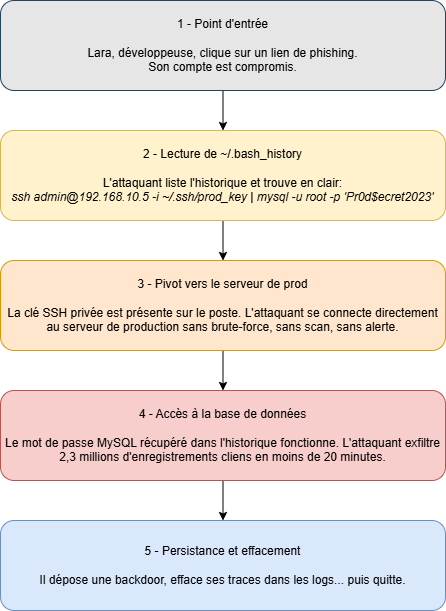

The diagram above was exported from draw.io. Its source (the exported page's mxGraphModel, read from the mxfile embedded in the PNG):
<mxGraphModel dx="1371" dy="812" grid="1" gridSize="10" guides="1" tooltips="1" connect="1" arrows="1" fold="1" page="1" pageScale="1" pageWidth="827" pageHeight="1169" math="0" shadow="0">
  <root>
    <mxCell id="0" />
    <mxCell id="1" parent="0" />
    <mxCell id="1OtI1weD7nB6SUXqZyP9-4" edge="1" parent="1" source="i44dTGbaWupyrgnJvIgF-1" style="edgeStyle=orthogonalEdgeStyle;rounded=0;orthogonalLoop=1;jettySize=auto;html=1;exitX=0.5;exitY=1;exitDx=0;exitDy=0;entryX=0.5;entryY=0;entryDx=0;entryDy=0;" target="i44dTGbaWupyrgnJvIgF-2">
      <mxGeometry relative="1" as="geometry" />
    </mxCell>
    <mxCell id="i44dTGbaWupyrgnJvIgF-1" parent="1" style="rounded=1;whiteSpace=wrap;html=1;fillColor=#E6E6E6;strokeColor=#23445d;" value="1 - Point d'entrée&lt;div&gt;&lt;br&gt;&lt;div&gt;Lara, développeuse, clique sur un lien de phishing.&lt;/div&gt;&lt;div&gt;Son compte est compromis.&lt;/div&gt;&lt;/div&gt;" vertex="1">
      <mxGeometry height="90" width="445" x="120" y="190" as="geometry" />
    </mxCell>
    <mxCell id="1OtI1weD7nB6SUXqZyP9-3" edge="1" parent="1" source="i44dTGbaWupyrgnJvIgF-2" style="edgeStyle=orthogonalEdgeStyle;rounded=0;orthogonalLoop=1;jettySize=auto;html=1;exitX=0.5;exitY=1;exitDx=0;exitDy=0;entryX=0.5;entryY=0;entryDx=0;entryDy=0;" target="i44dTGbaWupyrgnJvIgF-3">
      <mxGeometry relative="1" as="geometry" />
    </mxCell>
    <mxCell id="i44dTGbaWupyrgnJvIgF-2" parent="1" style="rounded=1;whiteSpace=wrap;html=1;fillColor=#fff2cc;strokeColor=#d6b656;" value="&lt;div&gt;2 - Lecture de ~/.bash_history&lt;/div&gt;&lt;div&gt;&lt;br&gt;&lt;div&gt;&lt;span style=&quot;background-color: transparent; color: light-dark(rgb(0, 0, 0), rgb(255, 255, 255));&quot;&gt;L'attaquant liste l'historique et trouve en clair:&lt;/span&gt;&lt;/div&gt;&lt;div&gt;&lt;i&gt;ssh admin@192.168.10.5 -i ~/.ssh/prod_key | mysql -u root -p 'Pr0d$ecret2023'&lt;/i&gt;&lt;/div&gt;&lt;/div&gt;" vertex="1">
      <mxGeometry height="90" width="445" x="120" y="320" as="geometry" />
    </mxCell>
    <mxCell id="1OtI1weD7nB6SUXqZyP9-1" edge="1" parent="1" source="i44dTGbaWupyrgnJvIgF-3" style="edgeStyle=orthogonalEdgeStyle;rounded=0;orthogonalLoop=1;jettySize=auto;html=1;exitX=0.5;exitY=1;exitDx=0;exitDy=0;entryX=0.5;entryY=0;entryDx=0;entryDy=0;" target="i44dTGbaWupyrgnJvIgF-4">
      <mxGeometry relative="1" as="geometry" />
    </mxCell>
    <mxCell id="i44dTGbaWupyrgnJvIgF-3" parent="1" style="rounded=1;whiteSpace=wrap;html=1;fillColor=#ffe6cc;strokeColor=#d79b00;" value="3 - Pivot vers le serveur de prod&lt;div&gt;&lt;br&gt;&lt;div&gt;&lt;span style=&quot;background-color: transparent; color: light-dark(rgb(0, 0, 0), rgb(255, 255, 255));&quot;&gt;La clé SSH privée est présente sur le poste. L'attaquant se connecte directement au serveur de production sans brute-force, sans scan, sans alerte.&lt;/span&gt;&lt;/div&gt;&lt;/div&gt;" vertex="1">
      <mxGeometry height="90" width="445" x="120" y="450" as="geometry" />
    </mxCell>
    <mxCell id="1OtI1weD7nB6SUXqZyP9-2" edge="1" parent="1" source="i44dTGbaWupyrgnJvIgF-4" style="edgeStyle=orthogonalEdgeStyle;rounded=0;orthogonalLoop=1;jettySize=auto;html=1;exitX=0.5;exitY=1;exitDx=0;exitDy=0;entryX=0.5;entryY=0;entryDx=0;entryDy=0;" target="i44dTGbaWupyrgnJvIgF-5">
      <mxGeometry relative="1" as="geometry" />
    </mxCell>
    <mxCell id="i44dTGbaWupyrgnJvIgF-4" parent="1" style="rounded=1;whiteSpace=wrap;html=1;fillColor=#f8cecc;strokeColor=#b85450;" value="&lt;div&gt;4 - Accès à la base de données&lt;/div&gt;&lt;div&gt;&lt;br&gt;&lt;div&gt;&lt;span style=&quot;background-color: transparent; color: light-dark(rgb(0, 0, 0), rgb(255, 255, 255));&quot;&gt;Le mot de passe MySQL récupéré dans l'historique fonctionne. L'attaquant exfiltre 2,3 millions d'enregistrements cliens en moins de 20 minutes.&lt;/span&gt;&lt;/div&gt;&lt;/div&gt;" vertex="1">
      <mxGeometry height="90" width="445" x="120" y="580" as="geometry" />
    </mxCell>
    <mxCell id="i44dTGbaWupyrgnJvIgF-5" parent="1" style="rounded=1;whiteSpace=wrap;html=1;fillColor=#dae8fc;strokeColor=#6c8ebf;" value="5 - Persistance et effacement&lt;div&gt;&lt;br&gt;&lt;div&gt;&lt;div&gt;&lt;span style=&quot;background-color: transparent; color: light-dark(rgb(0, 0, 0), rgb(255, 255, 255));&quot;&gt;Il dépose une backdoor, efface ses traces dans les logs... puis quitte.&lt;/span&gt;&lt;/div&gt;&lt;/div&gt;&lt;/div&gt;" vertex="1">
      <mxGeometry height="90" width="445" x="120" y="710" as="geometry" />
    </mxCell>
  </root>
</mxGraphModel>